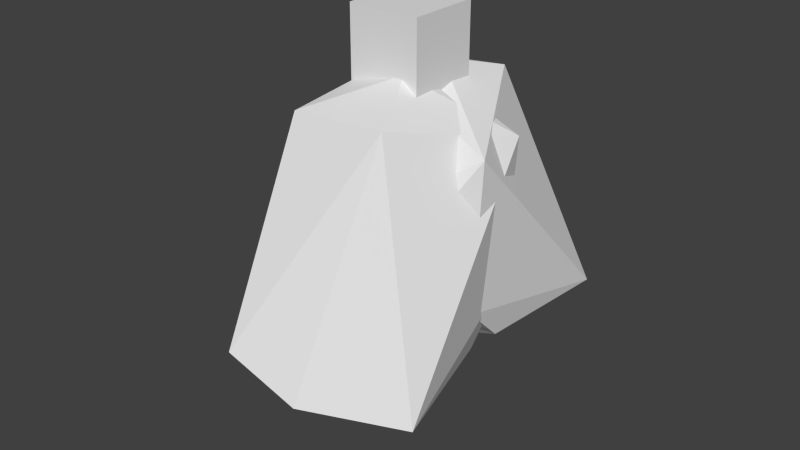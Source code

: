# Source: robot_test.blend  (saved by Blender 2.69.0; exported with 4.5.12 LTS)
import bpy
from mathutils import Matrix  # noqa: F401  (used for matrix-valued properties, if any)

bpy.ops.wm.read_factory_settings(use_empty=True)
scene = bpy.context.scene
scene.name = 'Scene'

# ---- collections
col_collection_1 = bpy.data.collections.new('Collection 1'); scene.collection.children.link(col_collection_1)

# ---- world
world_world = bpy.data.worlds.new('World'); scene.world = world_world
world_world.color = (0.05088, 0.05088, 0.05088)
world_world.use_sun_shadow = False
world_world.sun_shadow_jitter_overblur = 0.0
world_world.cycles.sampling_method = 'MANUAL'
world_world.cycles.sample_map_resolution = 256

# ---- meshes
me_rleg_rom = bpy.data.meshes.new('Rleg rom')
me_rleg_rom.from_pydata([(0.2356, -0.122, -0.07175), (0.08151, 0.1952, -0.09402), (-7.319e-05, 0.004822, -0.08479), (0.6506, -0.3122, -0.6977), (0.7211, 0.06311, -0.7181), (0.6311, -0.1279, -0.3761), (0.4993, 0.4308, -0.8715), (0.5762, 0.3205, -0.4748), (0.02831, 0.02242, -1.322), (-0.0267, 0.3248, -1.224), (0.3864, 0.2274, -1.212), (-0.1827, -0.0957, -0.3), (-0.1468, 0.2918, -0.3191), (0.5782, 0.01968, -0.2745), (0.3522, 0.2169, -0.1495), (0.1668, 0.464, -0.2993), (0.1198, -0.4061, -1.238), (0.3124, -0.3407, -0.1523), (0.6343, -0.07502, -1.029), (0.3462, -0.1469, -1.268), (0.5924, -0.3033, -0.964)], [], [(0, 1, 2), (3, 4, 5), (4, 6, 7), (8, 9, 10), (9, 8, 11), (9, 11, 12), (0, 13, 14), (6, 9, 15), (14, 7, 15), (11, 8, 16), (17, 0, 2), (10, 18, 19), (0, 17, 13), (2, 12, 11), (4, 7, 13), (17, 5, 13), (18, 6, 4), (4, 20, 18), (17, 16, 3), (12, 2, 1), (1, 15, 12), (17, 11, 16), (13, 5, 4), (5, 17, 3), (14, 15, 1), (10, 19, 8), (15, 9, 12), (11, 17, 2), (20, 4, 3), (6, 18, 10), (9, 6, 10), (19, 20, 16), (19, 18, 20), (8, 19, 16), (3, 16, 20), (15, 7, 6), (0, 14, 1), (14, 13, 7)])
me_rleg_rom.use_remesh_preserve_volume = False
me_rleg_rom.use_remesh_preserve_attributes = False
me_rleg_rom.use_mirror_vertex_groups = False
me_rleg_rom.update()
me_lleg_rom = bpy.data.meshes.new('Lleg rom')
me_lleg_rom.from_pydata([(0.1994, -0.09608, -0.1926), (0.06636, 0.1012, -0.0693), (-0.1222, 0.02945, -0.1171), (0.3691, -0.08603, -0.9484), (0.2002, -0.2565, -0.6652), (-0.004927, -0.1511, -0.9944), (-0.2537, -0.1773, -0.7047), (-0.3849, 0.1009, -0.9891), (-0.01052, 0.7612, -1.114), (-0.201, 0.3924, -1.215), (-0.309, 0.7383, -0.9935), (0.1518, 0.3769, -0.1497), (-0.2351, 0.3393, -0.1751), (-0.1399, -0.166, -0.3128), (0.05645, -0.2756, -0.5474), (-0.3985, 0.05938, -0.3279), (0.4237, 0.6588, -1.106), (0.4157, -0.1051, -0.308), (0.1689, 0.4749, -1.25), (0.1158, 0.09951, -1.209), (0.3459, 0.1092, -1.137)], [], [(0, 1, 2), (3, 4, 5), (5, 6, 7), (8, 9, 10), (10, 11, 8), (10, 12, 11), (0, 13, 14), (7, 15, 10), (13, 15, 6), (11, 16, 8), (1, 0, 17), (9, 18, 19), (0, 14, 17), (1, 11, 12), (5, 14, 6), (17, 14, 4), (19, 5, 7), (5, 19, 20), (17, 3, 16), (12, 2, 1), (2, 12, 15), (17, 16, 11), (14, 5, 4), (4, 3, 17), (13, 2, 15), (9, 8, 18), (15, 12, 10), (11, 1, 17), (20, 3, 5), (7, 9, 19), (10, 9, 7), (18, 16, 20), (18, 20, 19), (8, 16, 18), (3, 20, 16), (15, 7, 6), (0, 2, 13), (13, 6, 14)])
me_lleg_rom.use_remesh_preserve_volume = False
me_lleg_rom.use_remesh_preserve_attributes = False
me_lleg_rom.use_mirror_vertex_groups = False
me_lleg_rom.update()
me_robot_trunk = bpy.data.meshes.new('Robot Trunk')
me_robot_trunk.from_pydata([(0.15, -0.15, -0.1497), (-0.15, -0.15, -0.1497), (-0.15, 0.15, -0.1497), (0.15, 0.15, -0.1497), (0.15, -0.15, 0.1503), (0.15, 0.15, 0.1503), (-0.15, 0.15, 0.1503), (-0.15, -0.15, 0.1503)], [], [(0, 1, 2), (3, 0, 2), (4, 5, 6), (6, 7, 4), (0, 4, 7), (1, 0, 7), (1, 7, 6), (6, 2, 1), (2, 6, 5), (5, 3, 2), (4, 0, 3), (3, 5, 4)])
me_robot_trunk.use_remesh_preserve_volume = False
me_robot_trunk.use_remesh_preserve_attributes = False
me_robot_trunk.use_mirror_vertex_groups = False
me_robot_trunk.update()

# ---- objects
ob_rleg_rom = bpy.data.objects.new('Rleg rom', me_rleg_rom)
ob_lleg_rom = bpy.data.objects.new('Lleg rom', me_lleg_rom)
ob_robot_trunk = bpy.data.objects.new('Robot Trunk', me_robot_trunk)

# ---- transforms, parenting, visibility, modifiers, constraints
ob_rleg_rom.location = (0.07862, -0.08451, 0.0)
ob_rleg_rom.rotation_euler = (0.04956, 0.5201, -4.602)
ob_rleg_rom.lineart.crease_threshold = 0.0
ob_lleg_rom.location = (0.0, -0.002303, 0.0)
ob_lleg_rom.lineart.crease_threshold = 0.0
ob_robot_trunk.location = (0.0, 0.0, 0.0)
ob_robot_trunk.lineart.crease_threshold = 0.0

# ---- collection membership
col_collection_1.objects.link(ob_rleg_rom)
col_collection_1.objects.link(ob_lleg_rom)
col_collection_1.objects.link(ob_robot_trunk)

# ---- scene / render settings (as saved in the file)
scene.frame_start = 1; scene.frame_end = 250; scene.frame_set(1)
scene.render.engine = 'BLENDER_EEVEE_NEXT'
scene.render.image_settings.compression = 90
scene.render.resolution_percentage = 50
scene.render.dither_intensity = 0.0
scene.cycles.use_denoising = False
scene.cycles.samples = 10
scene.cycles.sampling_pattern = 'TABULATED_SOBOL'
scene.cycles.light_sampling_threshold = 0.0
scene.cycles.use_adaptive_sampling = False
scene.cycles.use_light_tree = False
scene.cycles.blur_glossy = 0.0
scene.cycles.volume_bounces = 1
scene.cycles.pixel_filter_type = 'GAUSSIAN'
scene.cycles.sample_clamp_indirect = 0.0
scene.view_settings.view_transform = 'Standard'
bpy.context.view_layer.update()

# ---- added for rendering (the .blend has no active camera and no usable light): camera, sun
cam_auto = bpy.data.cameras.new('AutoCamera')
cam_auto.lens = 50.0
cam_auto.sensor_width = 36.0
cam_auto.clip_end = 1000.0
ob_auto_camera = bpy.data.objects.new('AutoCamera', cam_auto)
scene.collection.objects.link(ob_auto_camera)
ob_auto_camera.location = (2.40639, -2.94552, 1.21697)
ob_auto_camera.rotation_euler = (1.09748, -7.21219e-08, 0.694738)
scene.camera = ob_auto_camera
light_auto_sun = bpy.data.lights.new('AutoSun', 'SUN')
light_auto_sun.energy = 3.0
light_auto_sun.angle = 0.0523599
ob_auto_sun = bpy.data.objects.new('AutoSun', light_auto_sun)
scene.collection.objects.link(ob_auto_sun)
ob_auto_sun.rotation_euler = (0.872665, 0.174533, 0.523599)
bpy.context.view_layer.update()
